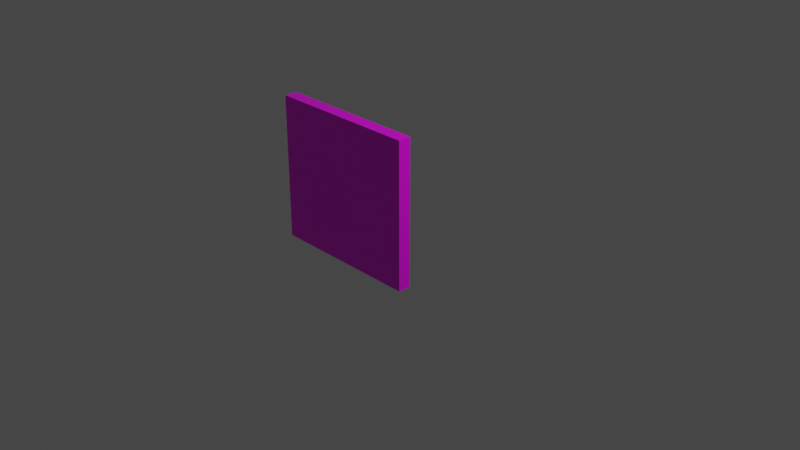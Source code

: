 # Source: multidecor_kitchen_cabinet_door.blend  (saved by Blender 2.90.7; exported with 4.5.12 LTS)
import bpy
from mathutils import Matrix  # noqa: F401  (used for matrix-valued properties, if any)

bpy.ops.wm.read_factory_settings(use_empty=True)
scene = bpy.context.scene
scene.name = 'Scene'

# ---- collections
col_collection = bpy.data.collections.new('Collection'); scene.collection.children.link(col_collection)

# ---- images (referenced by path relative to the original .blend; pixels are not part of the script)
import os
ASSET_DIR = os.environ.get("B2B_ASSET_DIR", "")  # directory of the original .blend (textures are referenced by path, not embedded)
HERE = os.path.dirname(os.path.abspath(__file__))  # packed textures are extracted next to this script under _unpacked/

def load_image(name, relpath, width, height, colorspace="sRGB"):
    """Load a texture the original file referenced (path relative to the .blend, or extracted next to this script)."""
    p = next((c for c in (os.path.join(HERE, relpath), os.path.join(ASSET_DIR, relpath)) if relpath and os.path.exists(c)), "")
    if p:
        img = bpy.data.images.load(p, check_existing=True)
        img.name = name
    else:  # same state as the original file: an image datablock whose file is absent (Cycles renders it pink)
        img = bpy.data.images.new(name, width, height)
        img.source = "FILE"
        img.filepath = "//" + (relpath or name)
    img.colorspace_settings.name = colorspace
    return img
img_multidecor_wood_png = load_image('multidecor_wood.png', 'multidecor_wood.png', 1024, 1024, 'sRGB')
img_multidecor_metal_material_png = load_image('multidecor_metal_material.png', 'multidecor_metal_material.png', 1024, 1024, 'sRGB')

# ---- materials (node trees are filled in below, after node groups)
mat_material_001 = bpy.data.materials.new('Material.001')
mat_material_001.alpha_threshold = 0.0
mat_material_001.use_transparent_shadow = False
mat_material_001.line_color = (0.0, 0.0, 0.0, 1.0)
mat_material_002 = bpy.data.materials.new('Material.002')
mat_material_002.use_transparent_shadow = False

# ---- material node trees
mat_material_001.use_nodes = True; mat_material_001.node_tree.nodes.clear()
_N = mat_material_001.node_tree.nodes; _L = mat_material_001.node_tree.links
n0 = _N.new('ShaderNodeOutputMaterial'); n0.name = 'Material Output'; n0.location = (300, 300)
n1 = _N.new('ShaderNodeBsdfPrincipled'); n1.name = 'Principled BSDF'; n1.location = (10, 300)
n1.distribution = 'GGX'
n1.subsurface_method = 'BURLEY'
n1.inputs[2].default_value = 0.4
n1.inputs[3].default_value = 1.45
n1.inputs[27].default_value = (0.0, 0.0, 0.0, 1.0)
n1.inputs[28].default_value = 1.0
n2 = _N.new('ShaderNodeTexImage'); n2.name = 'Image Texture'; n2.location = (-280, 280)
n2.image = img_multidecor_wood_png
n2.interpolation = 'Closest'
_L.new(n1.outputs[0], n0.inputs[0])
_L.new(n2.outputs[0], n1.inputs[0])
n0.is_active_output = True
mat_material_002.use_nodes = True; mat_material_002.node_tree.nodes.clear()
_N = mat_material_002.node_tree.nodes; _L = mat_material_002.node_tree.links
n0 = _N.new('ShaderNodeBsdfPrincipled'); n0.name = 'Principled BSDF'; n0.location = (10, 300)
n0.distribution = 'GGX'
n0.subsurface_method = 'BURLEY'
n0.inputs[3].default_value = 1.45
n0.inputs[27].default_value = (0.0, 0.0, 0.0, 1.0)
n0.inputs[28].default_value = 1.0
n1 = _N.new('ShaderNodeOutputMaterial'); n1.name = 'Material Output'; n1.location = (300, 300)
n2 = _N.new('ShaderNodeTexImage'); n2.name = 'Image Texture'; n2.location = (-280, 280)
n2.image = img_multidecor_metal_material_png
n2.interpolation = 'Closest'
_L.new(n0.outputs[0], n1.inputs[0])
_L.new(n2.outputs[0], n0.inputs[0])
n1.is_active_output = True

# ---- world
world_world = bpy.data.worlds.new('World'); scene.world = world_world
world_world.use_nodes = True; world_world.node_tree.nodes.clear()
_N = world_world.node_tree.nodes; _L = world_world.node_tree.links
n0 = _N.new('ShaderNodeOutputWorld'); n0.name = 'World Output'; n0.location = (300, 300)
n1 = _N.new('ShaderNodeBackground'); n1.name = 'Background'; n1.location = (10, 300)
n1.inputs[0].default_value = (0.05088, 0.05088, 0.05088, 1.0)
_L.new(n1.outputs[0], n0.inputs[0])
n0.is_active_output = True
world_world.color = (0.05088, 0.05088, 0.05088)
world_world.use_sun_shadow = False
world_world.sun_shadow_jitter_overblur = 0.0

# ---- cameras
cam_camera = bpy.data.cameras.new('Camera')
cam_camera.clip_end = 100.0
cam_camera.ortho_scale = 7.314

# ---- lights
light_light = bpy.data.lights.new('Light', 'POINT')
light_light.transmission_factor = 0.0
light_light.energy = 1000.0
light_light.shadow_soft_size = 0.1
light_light.shadow_maximum_resolution = 0.006
light_light.use_absolute_resolution = True

# ---- meshes
me_cube_001 = bpy.data.meshes.new('Cube.001')
me_cube_001.from_pydata([(1.8, 4.053e-08, 0.85), (1.8, 4.053e-08, -0.85), (0.0, 0.0, 0.85), (0.0, 0.0, -0.85), (1.8, -0.15, 0.85), (1.8, -0.15, -0.85), (-6.557e-09, -0.15, 0.85), (-6.557e-09, -0.15, -0.85), (1.6, -0.15, 0.1), (1.6, -0.15, 0.0), (1.7, -0.15, 0.1), (1.7, -0.15, 0.0), (1.7, -0.25, 0.1), (1.6, -0.25, 0.1), (1.6, -0.25, 0.0), (1.7, -0.25, 0.0), (1.7, -0.3, 0.1), (1.6, -0.3, 0.1), (1.6, -0.3, 0.0), (1.7, -0.3, 0.0), (1.7, -0.25, 0.5), (1.6, -0.25, 0.5), (1.7, -0.3, 0.5), (1.6, -0.3, 0.5), (1.7, -0.25, 0.6), (1.6, -0.25, 0.6), (1.7, -0.3, 0.6), (1.6, -0.3, 0.6), (1.7, -0.15, 0.5), (1.6, -0.15, 0.5), (1.7, -0.15, 0.6), (1.6, -0.15, 0.6)], [], [(1, 3, 2, 0), (5, 4, 6, 7), (3, 1, 5, 7), (1, 0, 4, 5), (0, 2, 6, 4), (2, 3, 7, 6), (12, 13, 21, 20), (9, 11, 15, 14), (10, 8, 13, 12), (11, 10, 12, 15), (8, 9, 14, 13), (17, 18, 19, 16), (15, 12, 16, 19), (13, 14, 18, 17), (14, 15, 19, 18), (22, 20, 24, 26), (13, 17, 23, 21), (17, 16, 22, 23), (16, 12, 20, 22), (24, 25, 27, 26), (23, 22, 26, 27), (21, 23, 27, 25), (24, 20, 28, 30), (25, 24, 30, 31), (21, 25, 31, 29), (20, 21, 29, 28)])
me_cube_001.polygons.foreach_set('material_index', [0, 0, 0, 0, 0, 0, 1, 1, 1, 1, 1, 1, 1, 1, 1, 1, 1, 1, 1, 1, 1, 1, 1, 1, 1, 1])
_uv = me_cube_001.uv_layers.new(name='UVMap')
_uv.uv.foreach_set('vector', [0.527, 0.9999, 0.04061, 0.9999, 0.04061, 0.5405, 0.527, 0.5405, 0.527, 0.04061, 0.527, 0.5, 0.04061, 0.5, 0.04061, 0.04061, 0.04061, 7.533e-05, 0.527, 7.591e-05, 0.527, 0.04061, 0.04061, 0.04061, 0.5676, 0.04061, 0.5676, 0.5, 0.527, 0.5, 0.527, 0.04061, 0.527, 0.5405, 0.04061, 0.5405, 0.04061, 0.5, 0.527, 0.5, 7.539e-05, 0.5, 7.533e-05, 0.04061, 0.04061, 0.04061, 0.04061, 0.5, 0.5555, 0.4437, 0.5555, 0.5548, 0.1112, 0.5548, 0.1112, 0.4437, 0.9999, 0.8888, 0.9999, 0.9999, 0.8888, 0.9999, 0.8888, 0.8888, 0.6666, 0.4437, 0.6666, 0.5548, 0.5555, 0.5548, 0.5555, 0.4437, 0.6666, 0.7217, 0.5555, 0.7217, 0.5555, 0.6106, 0.6666, 0.6106, 0.5555, 0.7219, 0.6666, 0.7219, 0.6666, 0.833, 0.5555, 0.833, 0.7222, 0.8888, 0.8332, 0.8888, 0.8332, 0.9999, 0.7222, 0.9999, 0.6666, 0.6106, 0.5555, 0.6106, 0.5555, 0.555, 0.6666, 0.555, 0.5555, 0.833, 0.6666, 0.833, 0.6666, 0.8885, 0.5555, 0.8885, 0.8888, 0.8888, 0.8888, 0.9999, 0.8332, 0.9999, 0.8332, 0.8888, 0.1112, 0.555, 0.1112, 0.6106, 0.0001272, 0.6106, 0.0001272, 0.555, 0.5555, 0.833, 0.5555, 0.8885, 0.1112, 0.8885, 0.1112, 0.833, 0.7222, 0.8888, 0.7222, 0.9999, 0.2778, 0.9999, 0.2778, 0.8888, 0.5555, 0.555, 0.5555, 0.6106, 0.1112, 0.6106, 0.1112, 0.555, 0.1112, 0.9999, 0.1112, 0.8888, 0.1668, 0.8888, 0.1668, 0.9999, 0.2778, 0.8888, 0.2778, 0.9999, 0.1668, 0.9999, 0.1668, 0.8888, 0.1112, 0.833, 0.1112, 0.8885, 0.0001272, 0.8885, 0.0001272, 0.833, 0.0001272, 0.6106, 0.1112, 0.6106, 0.1112, 0.7217, 0.0001272, 0.7217, 0.1112, 0.8888, 0.1112, 0.9999, 0.0001272, 0.9999, 0.0001273, 0.8888, 0.1112, 0.833, 0.0001272, 0.833, 0.0001272, 0.7219, 0.1112, 0.7219, 0.1112, 0.4437, 0.1112, 0.5548, 0.0001272, 0.5548, 0.0001272, 0.4437])
me_cube_001.materials.append(mat_material_001)
me_cube_001.materials.append(mat_material_002)
me_cube_001.use_remesh_preserve_volume = False
me_cube_001.use_remesh_preserve_attributes = False
me_cube_001.use_mirror_vertex_groups = False
me_cube_001.update()

# ---- objects
ob_light = bpy.data.objects.new('Light', light_light)
ob_camera = bpy.data.objects.new('Camera', cam_camera)
ob_cube_001 = bpy.data.objects.new('Cube.001', me_cube_001)

# ---- transforms, parenting, visibility, modifiers, constraints
ob_light.location = (4.076, 1.005, 5.904)
ob_light.rotation_euler = (0.6503, 0.05522, 1.866)
ob_light.lock_rotations_4d = False
ob_light.empty_display_type = 'ARROWS'
ob_light.color = (0.0, 0.0, 0.0, 0.0)
ob_light.lineart.crease_threshold = 0.0
ob_camera.location = (7.359, -6.926, 4.958)
ob_camera.rotation_euler = (1.109, 0.0, 0.8149)
ob_camera.lock_rotations_4d = False
ob_camera.empty_display_type = 'ARROWS'
ob_camera.color = (0.0, 0.0, 0.0, 0.0)
ob_camera.display_type = 'WIRE'
ob_camera.lineart.crease_threshold = 0.0
ob_cube_001.location = (0.0, 0.0, 0.0)
ob_cube_001.rotation_euler = (0.0, -0.0, 3.142)
ob_cube_001.lock_rotations_4d = False
ob_cube_001.empty_display_type = 'ARROWS'
ob_cube_001.lineart.crease_threshold = 0.0

# ---- collection membership
col_collection.objects.link(ob_light)
col_collection.objects.link(ob_camera)
col_collection.objects.link(ob_cube_001)

# ---- scene / render settings (as saved in the file)
scene.camera = ob_camera
scene.frame_start = 1; scene.frame_end = 250; scene.frame_set(1)
scene.render.engine = 'BLENDER_EEVEE_NEXT'
scene.cycles.use_denoising = False
scene.cycles.samples = 128
scene.cycles.sampling_pattern = 'TABULATED_SOBOL'
scene.cycles.use_adaptive_sampling = False
scene.cycles.use_light_tree = False
scene.view_settings.view_transform = 'Filmic'
bpy.context.view_layer.update()
